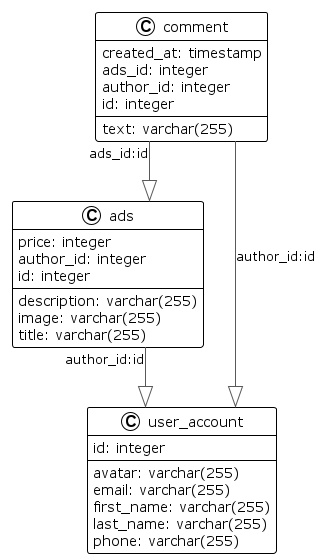

The diagram above was rendered by PlantUML. Its source (embedded in the PNG):
@startuml

!theme plain
top to bottom direction
skinparam linetype ortho

class ads {
   description: varchar(255)
   image: varchar(255)
   price: integer
   title: varchar(255)
   author_id: integer
   id: integer
}
class comment {
   created_at: timestamp
   text: varchar(255)
   ads_id: integer
   author_id: integer
   id: integer
}
class user_account {
   avatar: varchar(255)
   email: varchar(255)
   first_name: varchar(255)
   last_name: varchar(255)
   phone: varchar(255)
   id: integer
}

ads           -[#595959,plain]-^  user_account : "author_id:id"
comment       -[#595959,plain]-^  ads          : "ads_id:id"
comment       -[#595959,plain]-^  user_account : "author_id:id"
@enduml